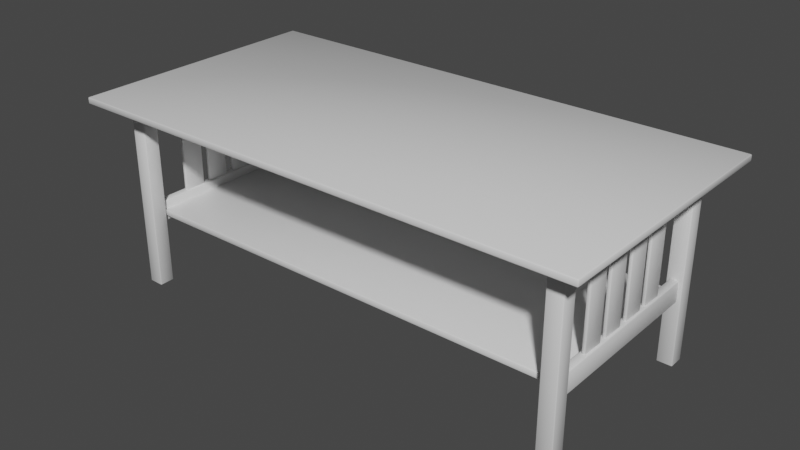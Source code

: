 # Source: CoffeeTable02.blend  (saved by Blender 3.0.42; exported with 4.5.12 LTS)
import bpy
from mathutils import Matrix  # noqa: F401  (used for matrix-valued properties, if any)

bpy.ops.wm.read_factory_settings(use_empty=True)
scene = bpy.context.scene
scene.name = 'Scene'

# ---- collections
col_collection = bpy.data.collections.new('Collection'); scene.collection.children.link(col_collection)

# ---- materials (node trees are filled in below, after node groups)
mat_material = bpy.data.materials.new('Material')
mat_material.alpha_threshold = 0.0
mat_material.use_transparent_shadow = False
mat_material.line_color = (0.0, 0.0, 0.0, 1.0)

# ---- material node trees
mat_material.use_nodes = True; mat_material.node_tree.nodes.clear()
_N = mat_material.node_tree.nodes; _L = mat_material.node_tree.links
n0 = _N.new('ShaderNodeOutputMaterial'); n0.name = 'Material Output'; n0.location = (300, 300)
n1 = _N.new('ShaderNodeBsdfPrincipled'); n1.name = 'Principled BSDF'; n1.location = (10, 300)
n1.distribution = 'GGX'
n1.subsurface_method = 'RANDOM_WALK_SKIN'
n1.inputs[2].default_value = 0.4
n1.inputs[3].default_value = 1.45
n1.inputs[27].default_value = (0.0, 0.0, 0.0, 1.0)
n1.inputs[28].default_value = 1.0
_L.new(n1.outputs[0], n0.inputs[0])
n0.is_active_output = True

# ---- world
world_world = bpy.data.worlds.new('World'); scene.world = world_world
world_world.use_nodes = True; world_world.node_tree.nodes.clear()
_N = world_world.node_tree.nodes; _L = world_world.node_tree.links
n0 = _N.new('ShaderNodeOutputWorld'); n0.name = 'World Output'; n0.location = (300, 300)
n1 = _N.new('ShaderNodeBackground'); n1.name = 'Background'; n1.location = (10, 300)
n1.inputs[0].default_value = (0.05088, 0.05088, 0.05088, 1.0)
_L.new(n1.outputs[0], n0.inputs[0])
n0.is_active_output = True
world_world.color = (0.05088, 0.05088, 0.05088)
world_world.use_sun_shadow = False
world_world.sun_shadow_jitter_overblur = 0.0

# ---- meshes
me_cube = bpy.data.meshes.new('Cube')
me_cube.from_pydata([(0.0, 0.0, 0.0075), (0.0, 0.0, -0.0075), (-0.61, 0.0, 0.0075), (-0.61, 0.0, -0.0075), (-0.61, 0.31, 0.0075), (-0.61, 0.31, -0.0075), (0.0, 0.31, -0.0075), (0.0, 0.31, 0.0075), (-0.5505, 0.2091, -0.4501), (-0.5505, 0.2091, -0.005341), (-0.5505, 0.2455, -0.4501), (-0.5505, 0.2455, -0.005341), (-0.5141, 0.2091, -0.4501), (-0.5141, 0.2091, -0.005341), (-0.5141, 0.2455, -0.4501), (-0.5141, 0.2455, -0.005341), (-0.5415, 0.0, -0.2999), (-0.5415, 0.0, -0.2509), (-0.5415, 0.237, -0.2999), (-0.5415, 0.237, -0.2509), (-0.5223, 0.0, -0.2999), (-0.5223, 0.0, -0.2509), (-0.5223, 0.237, -0.2999), (-0.5223, 0.237, -0.2509), (-0.5415, 0.0, -0.05142), (-0.5415, 0.0, -0.002431), (-0.5415, 0.237, -0.05142), (-0.5415, 0.237, -0.002431), (-0.5223, 0.0, -0.05142), (-0.5223, 0.0, -0.002431), (-0.5223, 0.237, -0.05142), (-0.5223, 0.237, -0.002431), (-0.5283, 0.134, -0.04809), (-0.5283, 0.134, -0.254), (-0.5363, 0.01016, -0.254), (-0.5363, 0.01016, -0.04809), (-0.5363, 0.06362, -0.254), (-0.5363, 0.06362, -0.04809), (-0.5283, 0.01016, -0.254), (-0.5283, 0.01016, -0.04809), (-0.5283, 0.06362, -0.254), (-0.5283, 0.06362, -0.04809), (-0.5283, 0.08054, -0.04809), (-0.5283, 0.08054, -0.254), (-0.5363, 0.134, -0.04809), (-0.5363, 0.134, -0.254), (-0.5363, 0.08054, -0.04809), (-0.5363, 0.08054, -0.254), (0.002156, 0.2178, -0.05151), (0.002156, 0.2178, -0.002523), (-0.5266, 0.2178, -0.05151), (-0.5266, 0.2178, -0.002523), (0.002156, 0.237, -0.05151), (0.002156, 0.237, -0.002523), (-0.5266, 0.237, -0.05151), (-0.5266, 0.237, -0.002523), (0.002156, 0.2178, -0.05151), (0.002156, 0.2178, -0.002523), (-0.5266, 0.2178, -0.05151), (-0.5266, 0.2178, -0.002523), (0.002156, 0.237, -0.05151), (0.002156, 0.237, -0.002523), (-0.5266, 0.237, -0.05151), (-0.5266, 0.237, -0.002523), (0.0, 0.0, -0.2715), (0.0, 0.0, -0.2865), (-0.5273, 0.0, -0.2715), (-0.5273, 0.0, -0.2865), (-0.5273, 0.2061, -0.2715), (-0.5273, 0.2061, -0.2865), (0.0, 0.2061, -0.2865), (0.0, 0.2061, -0.2715)], [], [(3, 2, 4, 5), (5, 4, 7, 6), (5, 6, 1, 3), (7, 4, 2, 0), (8, 9, 11, 10), (10, 11, 15, 14), (14, 15, 13, 12), (12, 13, 9, 8), (10, 14, 12, 8), (15, 11, 9, 13), (16, 17, 19, 18), (18, 19, 23, 22), (22, 23, 21, 20), (18, 22, 20, 16), (23, 19, 17, 21), (24, 25, 27, 26), (26, 27, 31, 30), (30, 31, 29, 28), (26, 30, 28, 24), (31, 27, 25, 29), (39, 35, 37, 41), (39, 38, 34, 35), (41, 40, 38, 39), (34, 38, 40, 36), (35, 34, 36, 37), (37, 36, 40, 41), (44, 45, 33, 32), (46, 47, 45, 44), (47, 43, 33, 45), (32, 33, 43, 42), (42, 43, 47, 46), (42, 46, 44, 32), (48, 50, 51, 49), (50, 54, 55, 51), (54, 52, 53, 55), (50, 48, 52, 54), (55, 53, 49, 51), (56, 57, 59, 58), (58, 59, 63, 62), (62, 63, 61, 60), (58, 62, 60, 56), (63, 59, 57, 61), (52, 48, 56, 60), (49, 53, 61, 57), (53, 52, 60, 61), (48, 49, 57, 56), (67, 66, 68, 69), (69, 68, 71, 70), (69, 70, 65, 67), (71, 68, 66, 64)])
me_cube.polygons.foreach_set('use_smooth', [True] * 50)
_uv = me_cube.uv_layers.new(name='UVMap')
_uv.uv.foreach_set('vector', [0.375, 0.125, 0.625, 0.125, 0.625, 0.25, 0.375, 0.25, 0.375, 0.25, 0.625, 0.25, 0.625, 0.375, 0.375, 0.375, 0.125, 0.5, 0.25, 0.5, 0.25, 0.625, 0.125, 0.625, 0.75, 0.5, 0.875, 0.5, 0.875, 0.625, 0.75, 0.625, 0.375, 0.0, 0.625, 0.0, 0.625, 0.25, 0.375, 0.25, 0.375, 0.25, 0.625, 0.25, 0.625, 0.5, 0.375, 0.5, 0.375, 0.5, 0.625, 0.5, 0.625, 0.75, 0.375, 0.75, 0.375, 0.75, 0.625, 0.75, 0.625, 1.0, 0.375, 1.0, 0.125, 0.5, 0.375, 0.5, 0.375, 0.75, 0.125, 0.75, 0.625, 0.5, 0.875, 0.5, 0.875, 0.75, 0.625, 0.75, 0.375, 0.0, 0.625, 0.0, 0.625, 0.25, 0.375, 0.25, 0.375, 0.25, 0.625, 0.25, 0.625, 0.5, 0.375, 0.5, 0.375, 0.5, 0.625, 0.5, 0.625, 0.75, 0.375, 0.75, 0.125, 0.5, 0.375, 0.5, 0.375, 0.75, 0.125, 0.75, 0.625, 0.5, 0.875, 0.5, 0.875, 0.75, 0.625, 0.75, 0.375, 0.0, 0.625, 0.0, 0.625, 0.25, 0.375, 0.25, 0.375, 0.25, 0.625, 0.25, 0.625, 0.5, 0.375, 0.5, 0.375, 0.5, 0.625, 0.5, 0.625, 0.75, 0.375, 0.75, 0.125, 0.5, 0.375, 0.5, 0.375, 0.75, 0.125, 0.75, 0.625, 0.5, 0.875, 0.5, 0.875, 0.75, 0.625, 0.75, 0.375, 0.0, 0.625, 0.0, 0.625, 0.25, 0.375, 0.25, 0.375, 0.25, 0.625, 0.25, 0.625, 0.5, 0.375, 0.5, 0.375, 0.5, 0.625, 0.5, 0.625, 0.75, 0.375, 0.75, 0.375, 0.75, 0.625, 0.75, 0.625, 1.0, 0.375, 1.0, 0.125, 0.5, 0.375, 0.5, 0.375, 0.75, 0.125, 0.75, 0.625, 0.5, 0.875, 0.5, 0.875, 0.75, 0.625, 0.75, 0.625, 0.5, 0.875, 0.5, 0.875, 0.75, 0.625, 0.75, 0.125, 0.5, 0.375, 0.5, 0.375, 0.75, 0.125, 0.75, 0.375, 0.75, 0.625, 0.75, 0.625, 1.0, 0.375, 1.0, 0.375, 0.5, 0.625, 0.5, 0.625, 0.75, 0.375, 0.75, 0.375, 0.25, 0.625, 0.25, 0.625, 0.5, 0.375, 0.5, 0.375, 0.0, 0.625, 0.0, 0.625, 0.25, 0.375, 0.25, 0.375, 0.0, 0.375, 0.25, 0.625, 0.25, 0.625, 0.0, 0.375, 0.25, 0.375, 0.5, 0.625, 0.5, 0.625, 0.25, 0.375, 0.5, 0.375, 0.75, 0.625, 0.75, 0.625, 0.5, 0.125, 0.5, 0.125, 0.75, 0.375, 0.75, 0.375, 0.5, 0.625, 0.5, 0.625, 0.75, 0.875, 0.75, 0.875, 0.5, 0.375, 0.0, 0.625, 0.0, 0.625, 0.25, 0.375, 0.25, 0.375, 0.25, 0.625, 0.25, 0.625, 0.5, 0.375, 0.5, 0.375, 0.5, 0.625, 0.5, 0.625, 0.75, 0.375, 0.75, 0.125, 0.5, 0.375, 0.5, 0.375, 0.75, 0.125, 0.75, 0.625, 0.5, 0.875, 0.5, 0.875, 0.75, 0.625, 0.75, 0.375, 0.75, 0.125, 0.75, 0.125, 0.75, 0.375, 0.75, 0.875, 0.75, 0.625, 0.75, 0.625, 0.75, 0.875, 0.75, 0.625, 0.75, 0.375, 0.75, 0.375, 0.75, 0.625, 0.75, 0.375, 0.0, 0.625, 0.0, 0.625, 0.0, 0.375, 0.0, 0.375, 0.125, 0.625, 0.125, 0.625, 0.25, 0.375, 0.25, 0.375, 0.25, 0.625, 0.25, 0.625, 0.375, 0.375, 0.375, 0.125, 0.5, 0.25, 0.5, 0.25, 0.625, 0.125, 0.625, 0.75, 0.5, 0.875, 0.5, 0.875, 0.625, 0.75, 0.625])
me_cube.materials.append(mat_material)
me_cube.use_remesh_preserve_volume = False
me_cube.use_remesh_preserve_attributes = False
me_cube.use_mirror_vertex_groups = False
me_cube.update()

# ---- objects
ob_cube = bpy.data.objects.new('Cube', me_cube)

# ---- transforms, parenting, visibility, modifiers, constraints
ob_cube.location = (0.0, 0.0, 0.45)
ob_cube.lock_rotations_4d = False
ob_cube.empty_display_type = 'ARROWS'
ob_cube.lineart.crease_threshold = 0.0
_m = ob_cube.modifiers.new('Bevel', 'BEVEL')
_m.width = 0.002
_m.width_pct = 0.002
_m.segments = 2
_m.use_clamp_overlap = False
_m.profile = 0.363
_m = ob_cube.modifiers.new('Mirror', 'MIRROR')
_m.use_clip = True
_m = ob_cube.modifiers.new('Mirror.001', 'MIRROR')
_m.use_axis = (False, True, False)
_m.use_clip = True

# ---- collection membership
col_collection.objects.link(ob_cube)

# ---- scene / render settings (as saved in the file)
scene.frame_start = 1; scene.frame_end = 250; scene.frame_set(1)
scene.render.engine = 'BLENDER_EEVEE_NEXT'
scene.cycles.sampling_pattern = 'TABULATED_SOBOL'
scene.cycles.use_light_tree = False
scene.view_settings.view_transform = 'Filmic'
bpy.context.view_layer.update()

# ---- added for rendering (the .blend has no active camera and no usable light): camera, sun
cam_auto = bpy.data.cameras.new('AutoCamera')
cam_auto.lens = 50.0
cam_auto.sensor_width = 36.0
cam_auto.clip_end = 1000.0
ob_auto_camera = bpy.data.objects.new('AutoCamera', cam_auto)
scene.collection.objects.link(ob_auto_camera)
ob_auto_camera.location = (1.33507, -1.60209, 1.29678)
ob_auto_camera.rotation_euler = (1.09748, -7.21219e-08, 0.694738)
scene.camera = ob_auto_camera
light_auto_sun = bpy.data.lights.new('AutoSun', 'SUN')
light_auto_sun.energy = 3.0
light_auto_sun.angle = 0.0523599
ob_auto_sun = bpy.data.objects.new('AutoSun', light_auto_sun)
scene.collection.objects.link(ob_auto_sun)
ob_auto_sun.rotation_euler = (0.872665, 0.174533, 0.523599)
bpy.context.view_layer.update()
